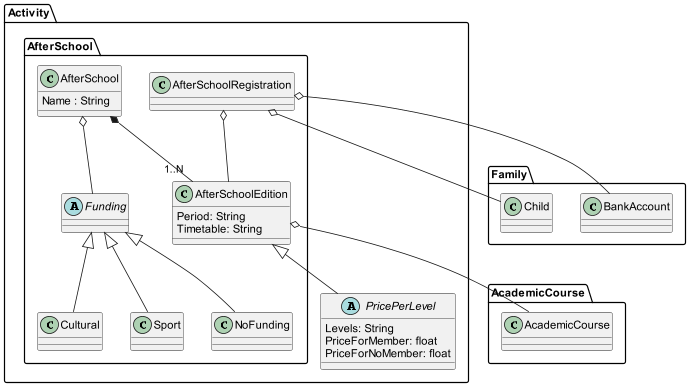

The diagram above was rendered by PlantUML. Its source (embedded in the PNG):
@startuml
package AcademicCourse{
  class AcademicCourse
}
package Activity{
    package AfterSchool{

        class AfterSchool{
            Name : String
        }
        class AfterSchoolEdition{
            Period: String
            Timetable: String
        }
        class AfterSchoolRegistration

        AfterSchool *-- "1..N" AfterSchoolEdition: ""
        AfterSchoolEdition o-- AcademicCourse

        AfterSchoolRegistration o-- AfterSchoolEdition

        abstract class Funding
        class Cultural
        class Sport
        class NoFunding
        Funding <|-- Cultural
        Funding <|-- Sport
        Funding <|-- NoFunding

          AfterSchool o-- Funding
    }
    abstract class PricePerLevel{
        Levels: String
        PriceForMember: float
        PriceForNoMember: float
    }

    AfterSchoolEdition <|-- PricePerLevel
}
package Family{
    class Child
    class BankAccount
}
AfterSchoolRegistration o-- Child
AfterSchoolRegistration o-- BankAccount

@enduml